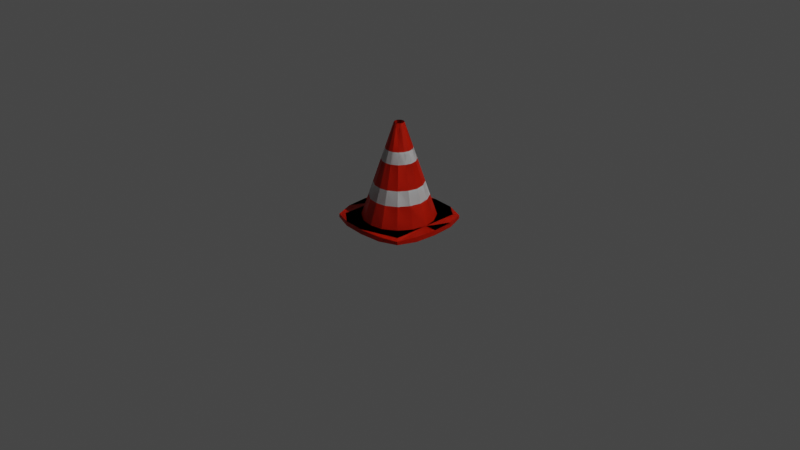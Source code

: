# Source: traffic_cone.blend  (saved by Blender 2.92.15; exported with 4.5.12 LTS)
import bpy
from mathutils import Matrix  # noqa: F401  (used for matrix-valued properties, if any)

bpy.ops.wm.read_factory_settings(use_empty=True)
scene = bpy.context.scene
scene.name = 'Scene'

# ---- collections
col_collection = bpy.data.collections.new('Collection'); scene.collection.children.link(col_collection)

# ---- materials (node trees are filled in below, after node groups)
mat_material = bpy.data.materials.new('Material')
mat_material.alpha_threshold = 0.0
mat_material.use_transparent_shadow = False
mat_material.line_color = (0.0, 0.0, 0.0, 1.0)
mat_material_001 = bpy.data.materials.new('Material.001')
mat_material_001.use_transparent_shadow = False

# ---- material node trees
mat_material.use_nodes = True; mat_material.node_tree.nodes.clear()
_N = mat_material.node_tree.nodes; _L = mat_material.node_tree.links
n0 = _N.new('ShaderNodeOutputMaterial'); n0.name = 'Material Output'; n0.location = (300, 300)
n1 = _N.new('ShaderNodeBsdfPrincipled'); n1.name = 'Principled BSDF'; n1.location = (10, 300)
n1.distribution = 'GGX'
n1.subsurface_method = 'BURLEY'
n1.inputs[0].default_value = (0.8, 0.0197, 0.0, 1.0)
n1.inputs[2].default_value = 0.4
n1.inputs[3].default_value = 1.45
n1.inputs[27].default_value = (0.0, 0.0, 0.0, 1.0)
n1.inputs[28].default_value = 1.0
_L.new(n1.outputs[0], n0.inputs[0])
n0.is_active_output = True
mat_material_001.use_nodes = True; mat_material_001.node_tree.nodes.clear()
_N = mat_material_001.node_tree.nodes; _L = mat_material_001.node_tree.links
n0 = _N.new('ShaderNodeBsdfPrincipled'); n0.name = 'Principled BSDF'; n0.location = (10, 300)
n0.distribution = 'GGX'
n0.subsurface_method = 'BURLEY'
n0.inputs[3].default_value = 1.45
n0.inputs[27].default_value = (0.0, 0.0, 0.0, 1.0)
n0.inputs[28].default_value = 1.0
n1 = _N.new('ShaderNodeOutputMaterial'); n1.name = 'Material Output'; n1.location = (300, 300)
_L.new(n0.outputs[0], n1.inputs[0])
n1.is_active_output = True

# ---- world
world_world = bpy.data.worlds.new('World'); scene.world = world_world
world_world.use_nodes = True; world_world.node_tree.nodes.clear()
_N = world_world.node_tree.nodes; _L = world_world.node_tree.links
n0 = _N.new('ShaderNodeOutputWorld'); n0.name = 'World Output'; n0.location = (300, 300)
n1 = _N.new('ShaderNodeBackground'); n1.name = 'Background'; n1.location = (10, 300)
n1.inputs[0].default_value = (0.05088, 0.05088, 0.05088, 1.0)
_L.new(n1.outputs[0], n0.inputs[0])
n0.is_active_output = True
world_world.color = (0.05088, 0.05088, 0.05088)
world_world.use_sun_shadow = False
world_world.sun_shadow_jitter_overblur = 0.0

# ---- cameras
cam_camera = bpy.data.cameras.new('Camera')
cam_camera.clip_end = 100.0
cam_camera.ortho_scale = 7.314

# ---- lights
light_light = bpy.data.lights.new('Light', 'POINT')
light_light.transmission_factor = 0.0
light_light.energy = 1000.0
light_light.shadow_soft_size = 0.1
light_light.shadow_maximum_resolution = 0.006
light_light.use_absolute_resolution = True

# ---- meshes
me_cube = bpy.data.meshes.new('Cube')
me_cube.from_pydata([(1.0, 1.0, -1.0), (0.9122, 0.3779, -1.0), (0.6913, 0.7195, -1.0), (0.3411, 0.9463, -1.0), (0.6913, 0.7195, -1.0), (0.9122, 0.3779, -1.0), (1.0, 1.0, -1.0), (0.3411, 0.9463, -1.0), (1.0, 1.0, -1.0), (1.0, 1.0, 0.6659), (0.3411, 0.9463, 0.6659), (0.6913, 0.7195, 0.6659), (0.9122, 0.3779, 0.6659), (0.3411, 0.9463, -1.0), (0.6913, 0.7195, -1.0), (0.9122, 0.3779, -1.0), (0.3411, 0.9463, -1.0), (0.6913, 0.7195, -1.0), (0.9122, 0.3779, -1.0), (0.2685, 0.8994, -1.0), (0.6187, 0.6726, -1.0), (0.8396, 0.331, -1.0), (0.1246, 0.05161, -33.17), (0.04659, 0.1293, -33.17), (0.09442, 0.09827, -33.17), (0.1147, 0.04521, -33.17), (0.03667, 0.1229, -33.17), (0.0845, 0.09187, -33.17), (0.0, 1.0, -1.0), (0.0, 1.0, -1.0), (0.0, 1.0, -1.0), (0.0, 1.0, -1.0), (0.0, 1.0, 0.6659), (0.0, 1.0, 0.6659), (0.0, 1.0, -1.0), (0.0, 1.0, -1.0), (0.0, 0.9531, -1.0), (0.0, 0.1366, -33.17), (0.0, 0.1302, -33.17), (1.0, 0.0, -1.0), (1.0, 0.0, -1.0), (1.0, 0.0, -1.0), (1.0, 0.0, -1.0), (1.0, 0.0, 0.6659), (1.0, 0.0, 0.6659), (1.0, 0.0, -1.0), (1.0, 0.0, -1.0), (0.9274, 0.0, -1.0), (0.1366, 0.0, -33.17), (0.1267, 0.0, -33.17), (1.0, 1.0, -1.0), (0.0, 1.0, -1.0), (1.0, 0.0, -1.0), (1.0, 1.0, 0.6659), (0.0, 1.0, 0.6659), (1.0, 0.0, 0.6659), (1.0, 1.0, -1.0), (0.0, 1.0, -1.0), (1.0, 0.0, -1.0), (1.0, 1.0, 0.6659), (0.0, 1.0, 0.6659), (1.0, 0.0, 0.6659), (1.0, 1.0, -1.0), (0.0, 1.0, -1.0), (1.0, 0.0, -1.0), (1.0, 1.0, 0.6659), (0.0, 1.0, 0.6659), (1.0, 0.0, 0.6659), (1.12, 1.12, -0.7406), (0.0, 1.345, -1.0), (1.345, 0.0, -1.0), (1.12, 1.12, 0.4065), (0.0, 1.345, 0.6659), (1.345, 0.0, 0.6659), (0.6221, 1.295, -1.0), (1.295, 0.6221, -1.0), (0.6221, 1.295, 0.6659), (1.295, 0.6221, 0.6659), (0.2755, 0.7644, -8.163), (0.7368, 0.3052, -8.163), (0.8077, 0.0, -8.163), (0.5584, 0.5811, -8.163), (0.0, 0.8077, -8.163), (0.2328, 0.646, -12.82), (0.0, 0.6827, -12.82), (0.6227, 0.2579, -12.82), (0.6827, 0.0, -12.82), (0.4719, 0.4911, -12.82), (0.1607, 0.4459, -20.7), (0.0, 0.4712, -20.7), (0.4298, 0.1781, -20.7), (0.4712, 0.0, -20.7), (0.3257, 0.339, -20.7), (0.1258, 0.3489, -24.52), (0.0, 0.3687, -24.52), (0.3363, 0.1393, -24.52), (0.3687, 0.0, -24.52), (0.2549, 0.2653, -24.52)], [], [(4, 3, 7, 2), (0, 40, 41, 6), (40, 5, 1, 39), (2, 7, 10, 11), (6, 41, 42, 8), (28, 0, 6, 31), (31, 6, 8, 30), (5, 4, 2, 1), (3, 28, 29, 7), (32, 9, 43, 44, 12, 11, 10, 33), (39, 1, 12, 44), (1, 2, 11, 12), (7, 29, 33, 10), (40, 0, 28, 3, 4, 5), (4, 3, 13, 14), (40, 5, 15, 45), (5, 4, 14, 15), (3, 28, 34, 13), (15, 14, 17, 18), (13, 34, 35, 16), (14, 13, 16, 17), (45, 15, 18, 46), (95, 97, 24, 22), (21, 47, 49, 25), (97, 93, 23, 24), (20, 21, 25, 27), (22, 24, 27, 25), (23, 37, 38, 26), (24, 23, 26, 27), (48, 22, 25, 49), (36, 19, 26, 38), (96, 95, 22, 48), (19, 20, 27, 26), (93, 94, 37, 23), (28, 29, 30, 31), (43, 9, 53, 55), (29, 33, 32, 30), (41, 42, 39, 40), (9, 32, 54, 53), (42, 43, 44, 39), (55, 53, 59, 61), (30, 8, 50, 51), (8, 42, 52, 50), (57, 56, 62, 63), (51, 50, 56, 57), (50, 52, 58, 56), (53, 54, 60, 59), (67, 65, 71, 77, 73), (65, 66, 72, 76, 71), (62, 64, 70, 75, 68), (56, 58, 64, 62), (59, 60, 66, 65), (61, 59, 65, 67), (74, 68, 71, 76), (75, 70, 73, 77), (63, 62, 68, 74, 69), (68, 75, 77, 71), (69, 74, 76, 72), (16, 35, 82, 78), (46, 18, 79, 80), (17, 16, 78, 81), (18, 17, 81, 79), (78, 82, 84, 83), (80, 79, 85, 86), (81, 78, 83, 87), (79, 81, 87, 85), (83, 84, 89, 88), (86, 85, 90, 91), (87, 83, 88, 92), (85, 87, 92, 90), (88, 89, 94, 93), (91, 90, 95, 96), (92, 88, 93, 97), (90, 92, 97, 95)])
me_cube.polygons.foreach_set('material_index', [0, 0, 0, 0, 0, 0, 0, 0, 0, 0, 0, 0, 0, 0, 0, 0, 0, 0, 0, 0, 0, 0, 0, 0, 0, 0, 0, 0, 0, 0, 0, 0, 0, 0, 0, 0, 0, 0, 0, 0, 0, 0, 0, 0, 0, 0, 0, 0, 0, 0, 0, 0, 0, 0, 0, 0, 0, 0, 0, 0, 0, 0, 1, 1, 1, 1, 0, 0, 0, 0, 1, 1, 1, 1])
_uv = me_cube.uv_layers.new(name='UVMap')
_uv.uv.foreach_set('vector', [0.0, 0.0, 0.0, 0.0, 0.0, 0.0, 0.0, 0.0, 0.375, 0.5, 0.375, 0.625, 0.375, 0.625, 0.375, 0.5, 0.0, 0.0, 0.0, 0.0, 0.0, 0.0, 0.0, 0.0, 0.0, 0.0, 0.0, 0.0, 0.0, 0.0, 0.0, 0.0, 0.375, 0.5, 0.375, 0.625, 0.375, 0.625, 0.375, 0.5, 0.375, 0.375, 0.375, 0.5, 0.375, 0.5, 0.375, 0.375, 0.375, 0.375, 0.375, 0.5, 0.375, 0.5, 0.375, 0.375, 0.0, 0.0, 0.0, 0.0, 0.0, 0.0, 0.0, 0.0, 0.0, 0.0, 0.0, 0.0, 0.0, 0.0, 0.0, 0.0, 0.375, 0.375, 0.375, 0.5, 0.375, 0.625, 0.375, 0.625, 0.0, 0.0, 0.0, 0.0, 0.0, 0.0, 0.375, 0.375, 0.0, 0.0, 0.0, 0.0, 0.0, 0.0, 0.0, 0.0, 0.0, 0.0, 0.0, 0.0, 0.0, 0.0, 0.0, 0.0, 0.0, 0.0, 0.0, 0.0, 0.0, 0.0, 0.0, 0.0, 0.0, 0.0, 0.375, 0.5, 0.0, 0.0, 0.0, 0.0, 0.0, 0.0, 0.0, 0.0, 0.0, 0.0, 0.0, 0.0, 0.0, 0.0, 0.0, 0.0, 0.0, 0.0, 0.0, 0.0, 0.0, 0.0, 0.0, 0.0, 0.0, 0.0, 0.0, 0.0, 0.0, 0.0, 0.0, 0.0, 0.0, 0.0, 0.0, 0.0, 0.0, 0.0, 0.0, 0.0, 0.0, 0.0, 0.0, 0.0, 0.0, 0.0, 0.0, 0.0, 0.0, 0.0, 0.0, 0.0, 0.0, 0.0, 0.0, 0.0, 0.0, 0.0, 0.0, 0.0, 0.0, 0.0, 0.0, 0.0, 0.0, 0.0, 0.0, 0.0, 0.0, 0.0, 0.0, 0.0, 0.0, 0.0, 0.0, 0.0, 0.0, 0.0, 0.0, 0.0, 0.0, 0.0, 0.0, 0.0, 0.0, 0.0, 0.0, 0.0, 0.0, 0.0, 0.0, 0.0, 0.0, 0.0, 0.0, 0.0, 0.0, 0.0, 0.0, 0.0, 0.0, 0.0, 0.0, 0.0, 0.0, 0.0, 0.0, 0.0, 0.0, 0.0, 0.0, 0.0, 0.0, 0.0, 0.0, 0.0, 0.0, 0.0, 0.0, 0.0, 0.0, 0.0, 0.0, 0.0, 0.0, 0.0, 0.0, 0.0, 0.0, 0.0, 0.0, 0.0, 0.0, 0.0, 0.0, 0.0, 0.0, 0.0, 0.0, 0.0, 0.0, 0.0, 0.0, 0.0, 0.0, 0.0, 0.0, 0.0, 0.0, 0.0, 0.0, 0.0, 0.0, 0.0, 0.0, 0.0, 0.0, 0.0, 0.0, 0.0, 0.0, 0.0, 0.0, 0.0, 0.0, 0.0, 0.0, 0.0, 0.375, 0.375, 0.375, 0.375, 0.375, 0.375, 0.375, 0.375, 0.375, 0.625, 0.375, 0.5, 0.375, 0.5, 0.375, 0.625, 0.375, 0.375, 0.375, 0.375, 0.375, 0.375, 0.375, 0.375, 0.375, 0.625, 0.375, 0.625, 0.375, 0.625, 0.375, 0.625, 0.375, 0.5, 0.375, 0.375, 0.375, 0.375, 0.375, 0.5, 0.375, 0.625, 0.375, 0.625, 0.375, 0.625, 0.375, 0.625, 0.375, 0.625, 0.375, 0.5, 0.375, 0.5, 0.375, 0.625, 0.375, 0.375, 0.375, 0.5, 0.375, 0.5, 0.375, 0.375, 0.375, 0.5, 0.375, 0.625, 0.375, 0.625, 0.375, 0.5, 0.375, 0.375, 0.375, 0.5, 0.375, 0.5, 0.375, 0.375, 0.375, 0.375, 0.375, 0.5, 0.375, 0.5, 0.375, 0.375, 0.375, 0.5, 0.375, 0.625, 0.375, 0.625, 0.375, 0.5, 0.375, 0.5, 0.375, 0.375, 0.375, 0.375, 0.375, 0.5, 0.375, 0.625, 0.375, 0.5, 0.375, 0.5, 0.375, 0.5625, 0.375, 0.625, 0.375, 0.5, 0.375, 0.375, 0.375, 0.375, 0.375, 0.4375, 0.375, 0.5, 0.375, 0.5, 0.375, 0.625, 0.375, 0.625, 0.375, 0.5625, 0.375, 0.5, 0.375, 0.5, 0.375, 0.625, 0.375, 0.625, 0.375, 0.5, 0.375, 0.5, 0.375, 0.375, 0.375, 0.375, 0.375, 0.5, 0.375, 0.625, 0.375, 0.5, 0.375, 0.5, 0.375, 0.625, 0.375, 0.4375, 0.375, 0.5, 0.375, 0.5, 0.375, 0.4375, 0.375, 0.5625, 0.375, 0.625, 0.375, 0.625, 0.375, 0.5625, 0.375, 0.375, 0.375, 0.5, 0.375, 0.5, 0.375, 0.4375, 0.375, 0.375, 0.375, 0.5, 0.375, 0.5625, 0.375, 0.5625, 0.375, 0.5, 0.375, 0.375, 0.375, 0.4375, 0.375, 0.4375, 0.375, 0.375, 0.0, 0.0, 0.0, 0.0, 0.0, 0.0, 0.0, 0.0, 0.0, 0.0, 0.0, 0.0, 0.0, 0.0, 0.0, 0.0, 0.0, 0.0, 0.0, 0.0, 0.0, 0.0, 0.0, 0.0, 0.0, 0.0, 0.0, 0.0, 0.0, 0.0, 0.0, 0.0, 0.0, 0.0, 0.0, 0.0, 0.0, 0.0, 0.0, 0.0, 0.0, 0.0, 0.0, 0.0, 0.0, 0.0, 0.0, 0.0, 0.0, 0.0, 0.0, 0.0, 0.0, 0.0, 0.0, 0.0, 0.0, 0.0, 0.0, 0.0, 0.0, 0.0, 0.0, 0.0, 0.0, 0.0, 0.0, 0.0, 0.0, 0.0, 0.0, 0.0, 0.0, 0.0, 0.0, 0.0, 0.0, 0.0, 0.0, 0.0, 0.0, 0.0, 0.0, 0.0, 0.0, 0.0, 0.0, 0.0, 0.0, 0.0, 0.0, 0.0, 0.0, 0.0, 0.0, 0.0, 0.0, 0.0, 0.0, 0.0, 0.0, 0.0, 0.0, 0.0, 0.0, 0.0, 0.0, 0.0, 0.0, 0.0, 0.0, 0.0, 0.0, 0.0, 0.0, 0.0, 0.0, 0.0, 0.0, 0.0, 0.0, 0.0, 0.0, 0.0, 0.0, 0.0, 0.0, 0.0])
me_cube.materials.append(mat_material)
me_cube.materials.append(mat_material_001)
me_cube.use_remesh_preserve_volume = False
me_cube.use_remesh_preserve_attributes = False
me_cube.use_mirror_vertex_groups = False
me_cube.update()

# ---- objects
ob_cube = bpy.data.objects.new('Cube', me_cube)
ob_light = bpy.data.objects.new('Light', light_light)
ob_camera = bpy.data.objects.new('Camera', cam_camera)

# ---- transforms, parenting, visibility, modifiers, constraints
ob_cube.location = (0.0, 0.0, 0.02484)
ob_cube.scale = (0.3831, 0.3831, -0.03093)
ob_cube.lock_rotations_4d = False
ob_cube.empty_display_type = 'ARROWS'
ob_cube.lineart.crease_threshold = 0.0
_m = ob_cube.modifiers.new('Mirror', 'MIRROR')
_m.use_axis = (False, True, False)
_m.use_clip = True
_m = ob_cube.modifiers.new('Mirror.001', 'MIRROR')
_m.use_axis = (False, True, False)
_m.use_clip = True
_m = ob_cube.modifiers.new('Mirror.002', 'MIRROR')
_m.use_clip = True
_m = ob_cube.modifiers.new('Mirror.003', 'MIRROR')
_m.use_axis = (False, True, False)
_m.use_clip = True
ob_light.location = (4.076, 1.005, 5.904)
ob_light.rotation_euler = (0.6503, 0.05522, 1.866)
ob_light.lock_rotations_4d = False
ob_light.empty_display_type = 'ARROWS'
ob_light.color = (0.0, 0.0, 0.0, 0.0)
ob_light.lineart.crease_threshold = 0.0
ob_camera.location = (7.359, -6.926, 4.958)
ob_camera.rotation_euler = (1.109, 0.0, 0.8149)
ob_camera.lock_rotations_4d = False
ob_camera.empty_display_type = 'ARROWS'
ob_camera.color = (0.0, 0.0, 0.0, 0.0)
ob_camera.display_type = 'WIRE'
ob_camera.lineart.crease_threshold = 0.0

# ---- collection membership
col_collection.objects.link(ob_cube)
col_collection.objects.link(ob_light)
col_collection.objects.link(ob_camera)

# ---- scene / render settings (as saved in the file)
scene.camera = ob_camera
scene.frame_start = 1; scene.frame_end = 250; scene.frame_set(1)
scene.render.engine = 'BLENDER_EEVEE_NEXT'
scene.cycles.use_denoising = False
scene.cycles.samples = 128
scene.cycles.sampling_pattern = 'TABULATED_SOBOL'
scene.cycles.use_adaptive_sampling = False
scene.cycles.use_light_tree = False
scene.view_settings.view_transform = 'Filmic'
bpy.context.view_layer.update()
